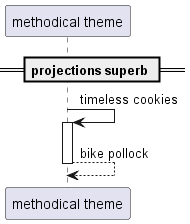

The diagram above was rendered by PlantUML. Its source (embedded in the PNG):
@startuml
participant "methodical theme" as 0
== projections superb ==
0 -> 0++ : timeless cookies
return bike pollock
@enduml